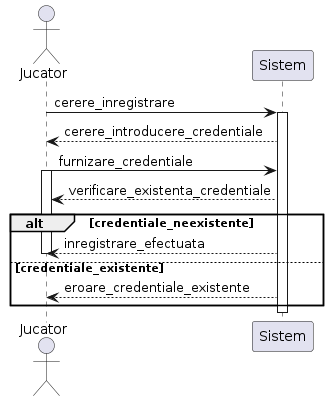

The diagram above was rendered by PlantUML. Its source (embedded in the PNG):
@startuml
actor Jucator
participant Sistem
Jucator -> Sistem: cerere_inregistrare
activate Sistem
Sistem --> Jucator: cerere_introducere_credentiale
Jucator -> Sistem: furnizare_credentiale
activate Jucator
Sistem --> Jucator: verificare_existenta_credentiale
alt credentiale_neexistente
    Sistem --> Jucator: inregistrare_efectuata
    deactivate Jucator
else credentiale_existente
    Sistem --> Jucator: eroare_credentiale_existente
    deactivate Jucator
end
deactivate Sistem
@enduml